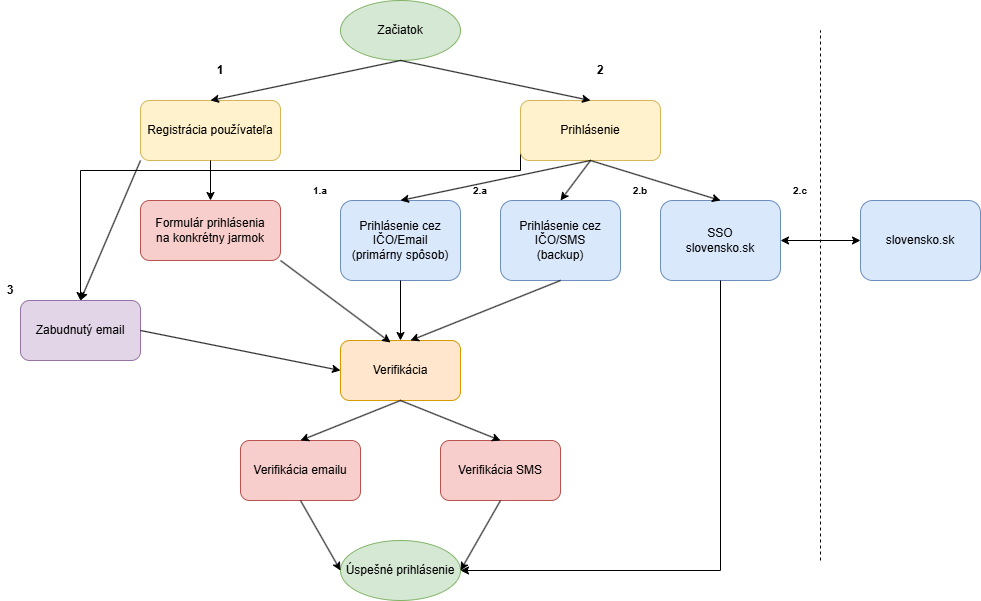

The diagram above was exported from draw.io. Its source (the exported page's mxGraphModel, read from the mxfile embedded in the PNG):
<mxGraphModel dx="1224" dy="1137" grid="1" gridSize="10" guides="1" tooltips="1" connect="1" arrows="1" fold="1" page="1" pageScale="1" pageWidth="1169" pageHeight="827" math="0" shadow="0">
  <root>
    <mxCell id="0" />
    <mxCell id="1" parent="0" />
    <mxCell id="2" value="Začiatok" style="ellipse;whiteSpace=wrap;html=1;fillColor=#d5e8d4;strokeColor=#82b366;" vertex="1" parent="1">
      <mxGeometry x="520" y="40" width="120" height="60" as="geometry" />
    </mxCell>
    <mxCell id="3" value="Registrácia používateľa" style="rounded=1;whiteSpace=wrap;html=1;fillColor=#fff2cc;strokeColor=#d6b656;" vertex="1" parent="1">
      <mxGeometry x="320" y="140" width="140" height="60" as="geometry" />
    </mxCell>
    <mxCell id="4" value="Formulár prihlásenia&#10;na konkrétny jarmok" style="rounded=1;whiteSpace=wrap;html=1;fillColor=#f8cecc;strokeColor=#b85450;" vertex="1" parent="1">
      <mxGeometry x="320" y="240" width="140" height="60" as="geometry" />
    </mxCell>
    <mxCell id="5" style="edgeStyle=orthogonalEdgeStyle;rounded=0;orthogonalLoop=1;jettySize=auto;html=1;exitX=0;exitY=0.5;exitDx=0;exitDy=0;" edge="1" source="6" target="11" parent="1">
      <mxGeometry relative="1" as="geometry">
        <Array as="points">
          <mxPoint x="700" y="210" />
          <mxPoint x="260" y="210" />
        </Array>
      </mxGeometry>
    </mxCell>
    <mxCell id="6" value="Prihlásenie" style="rounded=1;whiteSpace=wrap;html=1;fillColor=#fff2cc;strokeColor=#d6b656;" vertex="1" parent="1">
      <mxGeometry x="700" y="140" width="140" height="60" as="geometry" />
    </mxCell>
    <mxCell id="7" value="Prihlásenie cez&#10;IČO/Email&#10;(primárny spôsob)" style="rounded=1;whiteSpace=wrap;html=1;fillColor=#dae8fc;strokeColor=#6c8ebf;" vertex="1" parent="1">
      <mxGeometry x="520" y="240" width="120" height="80" as="geometry" />
    </mxCell>
    <mxCell id="8" value="Prihlásenie cez&#10;IČO/SMS&#10;(backup)" style="rounded=1;whiteSpace=wrap;html=1;fillColor=#dae8fc;strokeColor=#6c8ebf;" vertex="1" parent="1">
      <mxGeometry x="680" y="240" width="120" height="80" as="geometry" />
    </mxCell>
    <mxCell id="9" style="edgeStyle=orthogonalEdgeStyle;rounded=0;orthogonalLoop=1;jettySize=auto;html=1;exitX=1;exitY=0.5;exitDx=0;exitDy=0;entryX=0;entryY=0.5;entryDx=0;entryDy=0;startArrow=classic;startFill=1;" edge="1" source="10" target="39" parent="1">
      <mxGeometry relative="1" as="geometry" />
    </mxCell>
    <mxCell id="10" value="SSO&#10;slovensko.sk" style="rounded=1;whiteSpace=wrap;html=1;fillColor=#dae8fc;strokeColor=#6c8ebf;" vertex="1" parent="1">
      <mxGeometry x="840" y="240" width="120" height="80" as="geometry" />
    </mxCell>
    <mxCell id="11" value="Zabudnutý email" style="rounded=1;whiteSpace=wrap;html=1;fillColor=#e1d5e7;strokeColor=#9673a6;" vertex="1" parent="1">
      <mxGeometry x="200" y="340" width="120" height="60" as="geometry" />
    </mxCell>
    <mxCell id="12" value="Verifikácia" style="rounded=1;whiteSpace=wrap;html=1;fillColor=#ffe6cc;strokeColor=#d79b00;" vertex="1" parent="1">
      <mxGeometry x="520" y="380" width="120" height="60" as="geometry" />
    </mxCell>
    <mxCell id="13" value="Verifikácia emailu" style="rounded=1;whiteSpace=wrap;html=1;fillColor=#f8cecc;strokeColor=#b85450;" vertex="1" parent="1">
      <mxGeometry x="420" y="480" width="120" height="60" as="geometry" />
    </mxCell>
    <mxCell id="14" value="Verifikácia SMS" style="rounded=1;whiteSpace=wrap;html=1;fillColor=#f8cecc;strokeColor=#b85450;" vertex="1" parent="1">
      <mxGeometry x="620" y="480" width="120" height="60" as="geometry" />
    </mxCell>
    <mxCell id="15" value="Úspešné prihlásenie" style="ellipse;whiteSpace=wrap;html=1;fillColor=#d5e8d4;strokeColor=#82b366;" vertex="1" parent="1">
      <mxGeometry x="520" y="580" width="120" height="60" as="geometry" />
    </mxCell>
    <mxCell id="16" value="" style="endArrow=classic;html=1;rounded=0;exitX=0.5;exitY=1;exitDx=0;exitDy=0;entryX=0.5;entryY=0;entryDx=0;entryDy=0;" edge="1" source="2" target="3" parent="1">
      <mxGeometry width="50" height="50" relative="1" as="geometry">
        <mxPoint x="520" y="300" as="sourcePoint" />
        <mxPoint x="570" y="250" as="targetPoint" />
      </mxGeometry>
    </mxCell>
    <mxCell id="17" value="" style="endArrow=classic;html=1;rounded=0;exitX=0.5;exitY=1;exitDx=0;exitDy=0;entryX=0.5;entryY=0;entryDx=0;entryDy=0;" edge="1" source="2" target="6" parent="1">
      <mxGeometry width="50" height="50" relative="1" as="geometry">
        <mxPoint x="520" y="300" as="sourcePoint" />
        <mxPoint x="570" y="250" as="targetPoint" />
      </mxGeometry>
    </mxCell>
    <mxCell id="18" value="" style="endArrow=classic;html=1;rounded=0;exitX=0.5;exitY=1;exitDx=0;exitDy=0;entryX=0.5;entryY=0;entryDx=0;entryDy=0;" edge="1" source="3" target="4" parent="1">
      <mxGeometry width="50" height="50" relative="1" as="geometry">
        <mxPoint x="520" y="300" as="sourcePoint" />
        <mxPoint x="570" y="250" as="targetPoint" />
      </mxGeometry>
    </mxCell>
    <mxCell id="19" value="" style="endArrow=classic;html=1;rounded=0;exitX=0.5;exitY=1;exitDx=0;exitDy=0;entryX=0.5;entryY=0;entryDx=0;entryDy=0;" edge="1" source="6" target="7" parent="1">
      <mxGeometry width="50" height="50" relative="1" as="geometry">
        <mxPoint x="520" y="300" as="sourcePoint" />
        <mxPoint x="570" y="250" as="targetPoint" />
      </mxGeometry>
    </mxCell>
    <mxCell id="20" value="" style="endArrow=classic;html=1;rounded=0;exitX=0.5;exitY=1;exitDx=0;exitDy=0;entryX=0.5;entryY=0;entryDx=0;entryDy=0;" edge="1" source="6" target="8" parent="1">
      <mxGeometry width="50" height="50" relative="1" as="geometry">
        <mxPoint x="520" y="300" as="sourcePoint" />
        <mxPoint x="570" y="250" as="targetPoint" />
      </mxGeometry>
    </mxCell>
    <mxCell id="21" value="" style="endArrow=classic;html=1;rounded=0;exitX=0.5;exitY=1;exitDx=0;exitDy=0;entryX=0.5;entryY=0;entryDx=0;entryDy=0;" edge="1" source="6" target="10" parent="1">
      <mxGeometry width="50" height="50" relative="1" as="geometry">
        <mxPoint x="520" y="300" as="sourcePoint" />
        <mxPoint x="570" y="250" as="targetPoint" />
      </mxGeometry>
    </mxCell>
    <mxCell id="22" value="" style="endArrow=classic;html=1;rounded=0;exitX=0;exitY=1;exitDx=0;exitDy=0;entryX=0.5;entryY=0;entryDx=0;entryDy=0;" edge="1" source="3" target="11" parent="1">
      <mxGeometry width="50" height="50" relative="1" as="geometry">
        <mxPoint x="520" y="300" as="sourcePoint" />
        <mxPoint x="570" y="250" as="targetPoint" />
      </mxGeometry>
    </mxCell>
    <mxCell id="23" value="" style="endArrow=classic;html=1;rounded=0;exitX=0.5;exitY=1;exitDx=0;exitDy=0;entryX=0.5;entryY=0;entryDx=0;entryDy=0;" edge="1" source="7" target="12" parent="1">
      <mxGeometry width="50" height="50" relative="1" as="geometry">
        <mxPoint x="520" y="400" as="sourcePoint" />
        <mxPoint x="570" y="350" as="targetPoint" />
      </mxGeometry>
    </mxCell>
    <mxCell id="24" value="" style="endArrow=classic;html=1;rounded=0;exitX=0.5;exitY=1;exitDx=0;exitDy=0;" edge="1" source="8" parent="1">
      <mxGeometry width="50" height="50" relative="1" as="geometry">
        <mxPoint x="520" y="400" as="sourcePoint" />
        <mxPoint x="590" y="380" as="targetPoint" />
      </mxGeometry>
    </mxCell>
    <mxCell id="25" value="" style="endArrow=classic;html=1;rounded=0;exitX=0.5;exitY=1;exitDx=0;exitDy=0;" edge="1" source="10" parent="1">
      <mxGeometry width="50" height="50" relative="1" as="geometry">
        <mxPoint x="520" y="400" as="sourcePoint" />
        <mxPoint x="640" y="610" as="targetPoint" />
        <Array as="points">
          <mxPoint x="900" y="610" />
        </Array>
      </mxGeometry>
    </mxCell>
    <mxCell id="26" value="" style="endArrow=classic;html=1;rounded=0;exitX=1;exitY=1;exitDx=0;exitDy=0;entryX=0.417;entryY=0.033;entryDx=0;entryDy=0;entryPerimeter=0;" edge="1" source="4" target="12" parent="1">
      <mxGeometry width="50" height="50" relative="1" as="geometry">
        <mxPoint x="520" y="400" as="sourcePoint" />
        <mxPoint x="570" y="350" as="targetPoint" />
      </mxGeometry>
    </mxCell>
    <mxCell id="27" value="" style="endArrow=classic;html=1;rounded=0;exitX=1;exitY=0.5;exitDx=0;exitDy=0;entryX=0;entryY=0.5;entryDx=0;entryDy=0;" edge="1" source="11" target="12" parent="1">
      <mxGeometry width="50" height="50" relative="1" as="geometry">
        <mxPoint x="520" y="400" as="sourcePoint" />
        <mxPoint x="570" y="350" as="targetPoint" />
      </mxGeometry>
    </mxCell>
    <mxCell id="28" value="" style="endArrow=classic;html=1;rounded=0;exitX=0.5;exitY=1;exitDx=0;exitDy=0;entryX=0.5;entryY=0;entryDx=0;entryDy=0;" edge="1" source="12" target="13" parent="1">
      <mxGeometry width="50" height="50" relative="1" as="geometry">
        <mxPoint x="520" y="500" as="sourcePoint" />
        <mxPoint x="570" y="450" as="targetPoint" />
      </mxGeometry>
    </mxCell>
    <mxCell id="29" value="" style="endArrow=classic;html=1;rounded=0;exitX=0.5;exitY=1;exitDx=0;exitDy=0;entryX=0.5;entryY=0;entryDx=0;entryDy=0;" edge="1" source="12" target="14" parent="1">
      <mxGeometry width="50" height="50" relative="1" as="geometry">
        <mxPoint x="520" y="500" as="sourcePoint" />
        <mxPoint x="570" y="450" as="targetPoint" />
      </mxGeometry>
    </mxCell>
    <mxCell id="30" value="" style="endArrow=classic;html=1;rounded=0;exitX=0.5;exitY=1;exitDx=0;exitDy=0;entryX=0;entryY=0.5;entryDx=0;entryDy=0;" edge="1" source="13" target="15" parent="1">
      <mxGeometry width="50" height="50" relative="1" as="geometry">
        <mxPoint x="520" y="600" as="sourcePoint" />
        <mxPoint x="570" y="550" as="targetPoint" />
      </mxGeometry>
    </mxCell>
    <mxCell id="31" value="" style="endArrow=classic;html=1;rounded=0;exitX=0.5;exitY=1;exitDx=0;exitDy=0;entryX=1;entryY=0.5;entryDx=0;entryDy=0;" edge="1" source="14" target="15" parent="1">
      <mxGeometry width="50" height="50" relative="1" as="geometry">
        <mxPoint x="520" y="600" as="sourcePoint" />
        <mxPoint x="570" y="550" as="targetPoint" />
      </mxGeometry>
    </mxCell>
    <mxCell id="32" value="1" style="text;html=1;strokeColor=none;fillColor=none;align=center;verticalAlign=middle;whiteSpace=wrap;rounded=0;fontSize=12;fontStyle=1;" vertex="1" parent="1">
      <mxGeometry x="390" y="100" width="20" height="20" as="geometry" />
    </mxCell>
    <mxCell id="33" value="2" style="text;html=1;strokeColor=none;fillColor=none;align=center;verticalAlign=middle;whiteSpace=wrap;rounded=0;fontSize=12;fontStyle=1;" vertex="1" parent="1">
      <mxGeometry x="770" y="100" width="20" height="20" as="geometry" />
    </mxCell>
    <mxCell id="34" value="3" style="text;html=1;strokeColor=none;fillColor=none;align=center;verticalAlign=middle;whiteSpace=wrap;rounded=0;fontSize=12;fontStyle=1;" vertex="1" parent="1">
      <mxGeometry x="180" y="320" width="20" height="20" as="geometry" />
    </mxCell>
    <mxCell id="35" value="1.a" style="text;html=1;strokeColor=none;fillColor=none;align=center;verticalAlign=middle;whiteSpace=wrap;rounded=0;fontSize=10;fontStyle=1;" vertex="1" parent="1">
      <mxGeometry x="490" y="220" width="20" height="20" as="geometry" />
    </mxCell>
    <mxCell id="36" value="2.a" style="text;html=1;strokeColor=none;fillColor=none;align=center;verticalAlign=middle;whiteSpace=wrap;rounded=0;fontSize=10;fontStyle=1;" vertex="1" parent="1">
      <mxGeometry x="650" y="220" width="20" height="20" as="geometry" />
    </mxCell>
    <mxCell id="37" value="2.b" style="text;html=1;strokeColor=none;fillColor=none;align=center;verticalAlign=middle;whiteSpace=wrap;rounded=0;fontSize=10;fontStyle=1;" vertex="1" parent="1">
      <mxGeometry x="810" y="220" width="20" height="20" as="geometry" />
    </mxCell>
    <mxCell id="38" value="2.c" style="text;html=1;strokeColor=none;fillColor=none;align=center;verticalAlign=middle;whiteSpace=wrap;rounded=0;fontSize=10;fontStyle=1;" vertex="1" parent="1">
      <mxGeometry x="970" y="220" width="20" height="20" as="geometry" />
    </mxCell>
    <mxCell id="39" value="slovensko.sk" style="rounded=1;whiteSpace=wrap;html=1;fillColor=#dae8fc;strokeColor=#6c8ebf;" vertex="1" parent="1">
      <mxGeometry x="1040" y="240" width="120" height="80" as="geometry" />
    </mxCell>
    <mxCell id="40" value="" style="endArrow=none;dashed=1;html=1;rounded=0;" edge="1" parent="1">
      <mxGeometry width="50" height="50" relative="1" as="geometry">
        <mxPoint x="1000" y="600" as="sourcePoint" />
        <mxPoint x="1000" y="70" as="targetPoint" />
      </mxGeometry>
    </mxCell>
  </root>
</mxGraphModel>